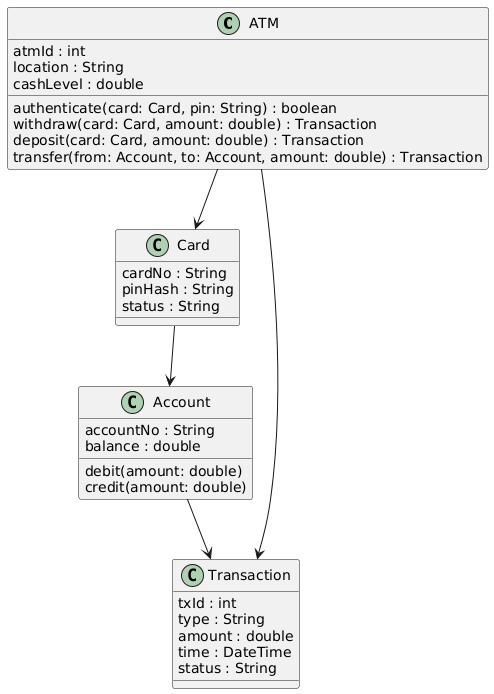

The diagram above was rendered by PlantUML. Its source (embedded in the PNG):
@startuml
class ATM {
  atmId : int
  location : String
  cashLevel : double
  authenticate(card: Card, pin: String) : boolean
  withdraw(card: Card, amount: double) : Transaction
  deposit(card: Card, amount: double) : Transaction
  transfer(from: Account, to: Account, amount: double) : Transaction
}

class Card {
  cardNo : String
  pinHash : String
  status : String
}

class Account {
  accountNo : String
  balance : double
  debit(amount: double)
  credit(amount: double)
}

class Transaction {
  txId : int
  type : String
  amount : double
  time : DateTime
  status : String
}

ATM --> Card
ATM --> Transaction
Card --> Account
Account --> Transaction
@enduml